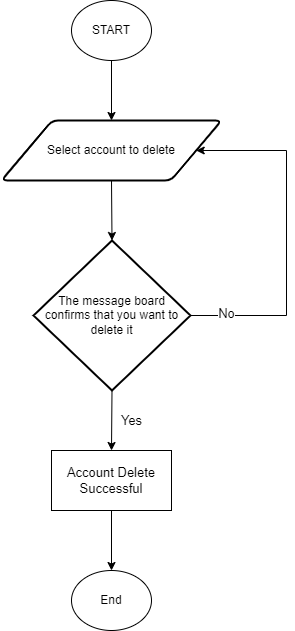

The diagram above was exported from draw.io. Its source (the exported page's mxGraphModel, read from the mxfile embedded in the PNG):
<mxGraphModel dx="1297" dy="680" grid="1" gridSize="10" guides="1" tooltips="1" connect="1" arrows="1" fold="1" page="1" pageScale="1" pageWidth="850" pageHeight="1100" math="0" shadow="0">
  <root>
    <mxCell id="Uo1x3HjZxs__JqoL11o0-0" />
    <mxCell id="Uo1x3HjZxs__JqoL11o0-1" parent="Uo1x3HjZxs__JqoL11o0-0" />
    <mxCell id="Uo1x3HjZxs__JqoL11o0-2" value="START" style="ellipse;whiteSpace=wrap;html=1;" vertex="1" parent="Uo1x3HjZxs__JqoL11o0-1">
      <mxGeometry x="385" y="80" width="80" height="60" as="geometry" />
    </mxCell>
    <mxCell id="Uo1x3HjZxs__JqoL11o0-3" value="Select account to delete" style="shape=parallelogram;html=1;strokeWidth=2;perimeter=parallelogramPerimeter;whiteSpace=wrap;rounded=1;arcSize=12;size=0.23;" vertex="1" parent="Uo1x3HjZxs__JqoL11o0-1">
      <mxGeometry x="315" y="200" width="220" height="60" as="geometry" />
    </mxCell>
    <mxCell id="Uo1x3HjZxs__JqoL11o0-4" value="" style="endArrow=classic;html=1;rounded=0;exitX=0.5;exitY=1;exitDx=0;exitDy=0;entryX=0.5;entryY=0;entryDx=0;entryDy=0;" edge="1" parent="Uo1x3HjZxs__JqoL11o0-1" source="Uo1x3HjZxs__JqoL11o0-2" target="Uo1x3HjZxs__JqoL11o0-3">
      <mxGeometry width="50" height="50" relative="1" as="geometry">
        <mxPoint x="390" y="420" as="sourcePoint" />
        <mxPoint x="440" y="370" as="targetPoint" />
      </mxGeometry>
    </mxCell>
    <mxCell id="Uo1x3HjZxs__JqoL11o0-5" value="The message board confirms that you want to delete it" style="strokeWidth=2;html=1;shape=mxgraph.flowchart.decision;whiteSpace=wrap;" vertex="1" parent="Uo1x3HjZxs__JqoL11o0-1">
      <mxGeometry x="347" y="320" width="157" height="150" as="geometry" />
    </mxCell>
    <mxCell id="Uo1x3HjZxs__JqoL11o0-6" value="" style="endArrow=classic;html=1;rounded=0;exitX=0.5;exitY=1;exitDx=0;exitDy=0;entryX=0.5;entryY=0;entryDx=0;entryDy=0;entryPerimeter=0;exitPerimeter=0;" edge="1" parent="Uo1x3HjZxs__JqoL11o0-1" target="Uo1x3HjZxs__JqoL11o0-5">
      <mxGeometry width="50" height="50" relative="1" as="geometry">
        <mxPoint x="425" y="260" as="sourcePoint" />
        <mxPoint x="435" y="170" as="targetPoint" />
      </mxGeometry>
    </mxCell>
    <mxCell id="Uo1x3HjZxs__JqoL11o0-11" value="Account Delete Successful" style="rounded=0;whiteSpace=wrap;html=1;fontSize=13;" vertex="1" parent="Uo1x3HjZxs__JqoL11o0-1">
      <mxGeometry x="365" y="530" width="120" height="60" as="geometry" />
    </mxCell>
    <mxCell id="Uo1x3HjZxs__JqoL11o0-12" value="" style="endArrow=classic;html=1;rounded=0;exitX=0.5;exitY=1;exitDx=0;exitDy=0;entryX=0.5;entryY=0;entryDx=0;entryDy=0;exitPerimeter=0;" edge="1" parent="Uo1x3HjZxs__JqoL11o0-1" source="Uo1x3HjZxs__JqoL11o0-5" target="Uo1x3HjZxs__JqoL11o0-11">
      <mxGeometry width="50" height="50" relative="1" as="geometry">
        <mxPoint x="435" y="270" as="sourcePoint" />
        <mxPoint x="435" y="330" as="targetPoint" />
        <Array as="points" />
      </mxGeometry>
    </mxCell>
    <mxCell id="Uo1x3HjZxs__JqoL11o0-13" value="End" style="ellipse;whiteSpace=wrap;html=1;" vertex="1" parent="Uo1x3HjZxs__JqoL11o0-1">
      <mxGeometry x="385" y="650" width="80" height="60" as="geometry" />
    </mxCell>
    <mxCell id="Uo1x3HjZxs__JqoL11o0-14" value="" style="endArrow=classic;html=1;rounded=0;exitX=0.5;exitY=1;exitDx=0;exitDy=0;" edge="1" parent="Uo1x3HjZxs__JqoL11o0-1" source="Uo1x3HjZxs__JqoL11o0-11">
      <mxGeometry width="50" height="50" relative="1" as="geometry">
        <mxPoint x="390" y="990" as="sourcePoint" />
        <mxPoint x="425" y="650" as="targetPoint" />
      </mxGeometry>
    </mxCell>
    <mxCell id="ee3d2Eg7bHR-XX-LAFtP-0" value="" style="endArrow=classic;html=1;rounded=0;fontSize=13;entryX=1;entryY=0.5;entryDx=0;entryDy=0;exitX=1;exitY=0.5;exitDx=0;exitDy=0;exitPerimeter=0;" edge="1" parent="Uo1x3HjZxs__JqoL11o0-1" source="Uo1x3HjZxs__JqoL11o0-5" target="Uo1x3HjZxs__JqoL11o0-3">
      <mxGeometry width="50" height="50" relative="1" as="geometry">
        <mxPoint x="410" y="400" as="sourcePoint" />
        <mxPoint x="460" y="350" as="targetPoint" />
        <Array as="points">
          <mxPoint x="600" y="395" />
          <mxPoint x="600" y="230" />
        </Array>
      </mxGeometry>
    </mxCell>
    <mxCell id="ee3d2Eg7bHR-XX-LAFtP-1" value="No" style="edgeLabel;html=1;align=center;verticalAlign=middle;resizable=0;points=[];fontSize=13;" vertex="1" connectable="0" parent="ee3d2Eg7bHR-XX-LAFtP-0">
      <mxGeometry x="-0.7963" y="3" relative="1" as="geometry">
        <mxPoint as="offset" />
      </mxGeometry>
    </mxCell>
    <mxCell id="ee3d2Eg7bHR-XX-LAFtP-2" value="Yes" style="text;html=1;align=center;verticalAlign=middle;resizable=0;points=[];autosize=1;strokeColor=none;fillColor=none;fontSize=13;" vertex="1" parent="Uo1x3HjZxs__JqoL11o0-1">
      <mxGeometry x="425" y="490" width="40" height="20" as="geometry" />
    </mxCell>
  </root>
</mxGraphModel>